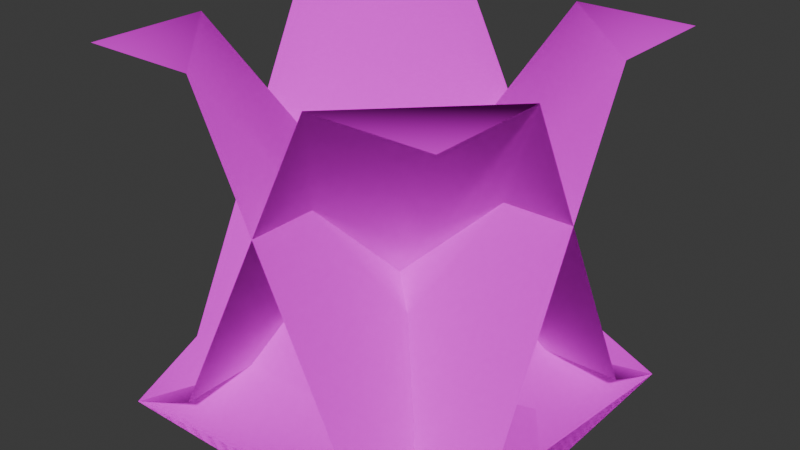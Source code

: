 # Source: Untitled.blend  (saved by Blender 5.1.30; exported with 4.5.12 LTS)
import bpy
from mathutils import Matrix  # noqa: F401  (used for matrix-valued properties, if any)

bpy.ops.wm.read_factory_settings(use_empty=True)
scene = bpy.context.scene
scene.name = 'Scene'

# ---- collections
col_collection = bpy.data.collections.new('Collection'); scene.collection.children.link(col_collection)

# ---- images (referenced by path relative to the original .blend; pixels are not part of the script)
import os
ASSET_DIR = os.environ.get("B2B_ASSET_DIR", "")  # directory of the original .blend (textures are referenced by path, not embedded)
HERE = os.path.dirname(os.path.abspath(__file__))  # packed textures are extracted next to this script under _unpacked/

def load_image(name, relpath, width, height, colorspace="sRGB"):
    """Load a texture the original file referenced (path relative to the .blend, or extracted next to this script)."""
    p = next((c for c in (os.path.join(HERE, relpath), os.path.join(ASSET_DIR, relpath)) if relpath and os.path.exists(c)), "")
    if p:
        img = bpy.data.images.load(p, check_existing=True)
        img.name = name
    else:  # same state as the original file: an image datablock whose file is absent (Cycles renders it pink)
        img = bpy.data.images.new(name, width, height)
        img.source = "FILE"
        img.filepath = "//" + (relpath or name)
    img.colorspace_settings.name = colorspace
    return img
img_corner_ne_png = load_image('corner_ne.png', 'corner_ne.png', 1024, 1024, 'sRGB')
img_grass_png = load_image('grass.png', 'textures/grass.png', 1024, 1024, 'sRGB')
img_corner_nw_png = load_image('corner_nw.png', 'corner_nw.png', 1024, 1024, 'sRGB')
img_corner_ne_png_001 = load_image('corner_ne.png.001', 'corner_sw.png', 1024, 1024, 'sRGB')
img_grass_png_001 = load_image('grass.png.001', 'grass.png', 1024, 1024, 'sRGB')
img_corner_ne_png_002 = load_image('corner_ne.png.002', 'corner_se.png', 1024, 1024, 'sRGB')

# ---- materials (node trees are filled in below, after node groups)
mat_corner_ne = bpy.data.materials.new('Corner_NE')
mat_corner_ne.use_transparency_overlap = False
mat_corner_ne.show_transparent_back = False
mat_corner_ne.roughness = 1.0
mat_material_001 = bpy.data.materials.new('Material.001')
mat_material_001.roughness = 0.5
mat_corner_nw = bpy.data.materials.new('Corner_NW')
mat_corner_nw.use_transparency_overlap = False
mat_corner_nw.show_transparent_back = False
mat_corner_nw.roughness = 1.0
mat_corner_sw = bpy.data.materials.new('Corner_SW')
mat_corner_sw.use_transparency_overlap = False
mat_corner_sw.show_transparent_back = False
mat_corner_sw.roughness = 1.0
mat_corner_se = bpy.data.materials.new('Corner_SE')
mat_corner_se.use_transparency_overlap = False
mat_corner_se.show_transparent_back = False
mat_corner_se.roughness = 1.0

# ---- material node trees
mat_corner_ne.use_nodes = True; mat_corner_ne.node_tree.nodes.clear()
_N = mat_corner_ne.node_tree.nodes; _L = mat_corner_ne.node_tree.links
n0 = _N.new('ShaderNodeBsdfPrincipled'); n0.name = 'Principled BSDF'; n0.location = (0, 300)
n0.inputs[2].default_value = 1.0
n0.inputs[13].default_value = 0.0
n0.inputs[27].default_value = (0.0, 0.0, 0.0, 1.0)
n0.inputs[28].default_value = 1.0
n1 = _N.new('ShaderNodeOutputMaterial'); n1.name = 'Material Output'; n1.location = (280, 300)
n2 = _N.new('ShaderNodeTexImage'); n2.name = 'Image Texture'; n2.location = (-480, 300)
n2.image = img_corner_ne_png
n2.interpolation = 'Closest'
_L.new(n2.outputs[0], n0.inputs[0])
_L.new(n0.outputs[0], n1.inputs[0])
n1.is_active_output = True
mat_material_001.use_nodes = True; mat_material_001.node_tree.nodes.clear()
_N = mat_material_001.node_tree.nodes; _L = mat_material_001.node_tree.links
n0 = _N.new('ShaderNodeBsdfPrincipled'); n0.name = 'Principled BSDF'; n0.location = (0, 300)
n0.inputs[27].default_value = (0.0, 0.0, 0.0, 1.0)
n0.inputs[28].default_value = 1.0
n1 = _N.new('ShaderNodeOutputMaterial'); n1.name = 'Material Output'; n1.location = (280, 300)
n2 = _N.new('ShaderNodeTexImage'); n2.name = 'Image Texture'; n2.location = (-480, 300)
n2.image = img_grass_png
n2.interpolation = 'Closest'
_L.new(n2.outputs[0], n0.inputs[0])
_L.new(n0.outputs[0], n1.inputs[0])
n1.is_active_output = True
mat_corner_nw.use_nodes = True; mat_corner_nw.node_tree.nodes.clear()
_N = mat_corner_nw.node_tree.nodes; _L = mat_corner_nw.node_tree.links
n0 = _N.new('ShaderNodeBsdfPrincipled'); n0.name = 'Principled BSDF'; n0.location = (0, 300)
n0.inputs[2].default_value = 1.0
n0.inputs[13].default_value = 0.0
n0.inputs[27].default_value = (0.0, 0.0, 0.0, 1.0)
n0.inputs[28].default_value = 1.0
n1 = _N.new('ShaderNodeOutputMaterial'); n1.name = 'Material Output'; n1.location = (280, 300)
n2 = _N.new('ShaderNodeTexImage'); n2.name = 'Image Texture'; n2.location = (-480, 300)
n2.image = img_corner_nw_png
n2.interpolation = 'Closest'
_L.new(n2.outputs[0], n0.inputs[0])
_L.new(n0.outputs[0], n1.inputs[0])
n1.is_active_output = True
mat_corner_sw.use_nodes = True; mat_corner_sw.node_tree.nodes.clear()
_N = mat_corner_sw.node_tree.nodes; _L = mat_corner_sw.node_tree.links
n0 = _N.new('ShaderNodeBsdfPrincipled'); n0.name = 'Principled BSDF'; n0.location = (0, 300)
n0.inputs[2].default_value = 1.0
n0.inputs[13].default_value = 0.0
n0.inputs[27].default_value = (0.0, 0.0, 0.0, 1.0)
n0.inputs[28].default_value = 1.0
n1 = _N.new('ShaderNodeOutputMaterial'); n1.name = 'Material Output'; n1.location = (280, 300)
n2 = _N.new('ShaderNodeTexImage'); n2.name = 'Image Texture'; n2.location = (-480, 300)
n2.image = img_corner_ne_png_001
n2.interpolation = 'Closest'
n3 = _N.new('ShaderNodeTexImage'); n3.name = 'Image Texture.001'; n3.location = (-480, 0)
n3.image = img_grass_png_001
_L.new(n2.outputs[0], n0.inputs[0])
_L.new(n3.outputs[1], n0.inputs[4])
_L.new(n0.outputs[0], n1.inputs[0])
n1.is_active_output = True
mat_corner_se.use_nodes = True; mat_corner_se.node_tree.nodes.clear()
_N = mat_corner_se.node_tree.nodes; _L = mat_corner_se.node_tree.links
n0 = _N.new('ShaderNodeBsdfPrincipled'); n0.name = 'Principled BSDF'; n0.location = (0, 300)
n0.inputs[2].default_value = 1.0
n0.inputs[13].default_value = 0.0
n0.inputs[27].default_value = (0.0, 0.0, 0.0, 1.0)
n0.inputs[28].default_value = 1.0
n1 = _N.new('ShaderNodeOutputMaterial'); n1.name = 'Material Output'; n1.location = (280, 300)
n2 = _N.new('ShaderNodeTexImage'); n2.name = 'Image Texture'; n2.location = (-480, 300)
n2.image = img_corner_ne_png_002
n2.interpolation = 'Closest'
_L.new(n2.outputs[0], n0.inputs[0])
_L.new(n0.outputs[0], n1.inputs[0])
n1.is_active_output = True

# ---- world
world_world = bpy.data.worlds.new('World'); scene.world = world_world
world_world.use_nodes = True; world_world.node_tree.nodes.clear()
_N = world_world.node_tree.nodes; _L = world_world.node_tree.links
n0 = _N.new('ShaderNodeOutputWorld'); n0.name = 'World Output'; n0.location = (200, 100)
n1 = _N.new('ShaderNodeBackground'); n1.name = 'Background'; n1.location = (-200, 100)
n1.inputs[0].default_value = (0.05088, 0.05088, 0.05088, 1.0)
_L.new(n1.outputs[0], n0.inputs[0])
n0.is_active_output = True
world_world.color = (0.05088, 0.05088, 0.05088)
world_world.sun_shadow_jitter_overblur = 0.0

# ---- meshes
me_corner = bpy.data.meshes.new('Corner')
me_corner.from_pydata([(1.0, 0.0, 0.0), (0.9375, 0.0, -0.6875), (0.6875, 0.0, -0.9375), (0.0, 0.0, -1.0), (1.0, 0.0, -1.0), (0.7812, 0.09863, 0.001092), (0.7812, 0.09863, -0.4989), (0.5, 0.09863, -0.7812), (0.0, 1.0, -0.3301), (0.0, 0.09863, -0.7812), (0.0, 1.0, 0.0), (0.3301, 1.0, 0.0)], [], [(0, 4, 1), (4, 2, 1), (3, 2, 4), (5, 6, 11), (6, 7, 11), (11, 7, 8), (7, 9, 8), (8, 10, 11), (2, 3, 9, 7), (0, 1, 6, 5), (1, 2, 7, 6)])
me_corner.polygons.foreach_set('use_smooth', [True] * 11)
_uv = me_corner.uv_layers.new(name='UVMap')
_uv.uv.foreach_set('vector', [1.0, 0.001091, 1.0, 1.0, 0.9375, 0.6878, 1.0, 1.0, 0.6875, 0.9376, 0.9375, 0.6878, 0.0, 1.0, 0.6875, 0.9376, 1.0, 1.0, 0.7812, 0.0, 0.7812, 0.4995, 0.3301, 0.001091, 0.7812, 0.4995, 0.5, 0.7815, 0.3301, 0.001091, 0.3301, 0.001091, 0.5, 0.7815, 0.0, 0.3308, 0.5, 0.7815, 0.0, 0.7815, 0.0, 0.3308, 0.0, 0.3308, 0.0, 0.001091, 0.3301, 0.001091, 0.6875, 0.9376, 0.0, 1.0, 0.0, 0.7815, 0.5, 0.7815, 1.0, 0.001091, 0.9375, 0.6878, 0.7812, 0.4995, 0.7812, 0.0, 0.9375, 0.6878, 0.6875, 0.9376, 0.5, 0.7815, 0.7812, 0.4995])
me_corner.materials.append(mat_corner_ne)
me_corner.use_paint_bone_selection = False
me_corner.use_paint_mask = True
me_corner.update()
me_corner.normals_split_custom_set([tuple(v) for v in zip(*[iter([0.1041, 0.9944, -0.01777, 0.0, 1.0, 0.0, 0.04032, 0.9991, -0.01343, 0.0, 1.0, 0.0, 0.01521, 0.9986, -0.05105, 0.04032, 0.9991, -0.01343, -0.004237, 0.9931, -0.1174, 0.01521, 0.9986, -0.05105, 0.0, 1.0, 0.0, 0.7212, 0.6926, -0.01598, 0.5829, 0.7793, -0.2302, 0.6376, 0.706, -0.3082, 0.5829, 0.7793, -0.2302, 0.3079, 0.7364, -0.6024, 0.6376, 0.706, -0.3082, 0.6376, 0.706, -0.3082, 0.3079, 0.7364, -0.6024, 0.2341, 0.7932, -0.5622, 0.3079, 0.7364, -0.6024, 0.01364, 0.6942, -0.7197, 0.2341, 0.7932, -0.5622, 0.2341, 0.7932, -0.5622, -0.00888, 0.9999, 0.008882, 0.6376, 0.706, -0.3082, 0.01521, 0.9986, -0.05105, -0.004237, 0.9931, -0.1174, 0.01364, 0.6942, -0.7197, 0.3079, 0.7364, -0.6024, 0.1041, 0.9944, -0.01777, 0.04032, 0.9991, -0.01343, 0.5829, 0.7793, -0.2302, 0.7212, 0.6926, -0.01598, 0.04032, 0.9991, -0.01343, 0.01521, 0.9986, -0.05105, 0.3079, 0.7364, -0.6024, 0.5829, 0.7793, -0.2302])] * 3)])
me_plane = bpy.data.meshes.new('Plane')
me_plane.from_pydata([(0.0, 0.0, 0.0), (1.0, 0.0, 0.0), (0.0, 0.0, -1.0), (1.0, 0.0, -1.0)], [], [(0, 1, 3, 2)])
me_plane.polygons.foreach_set('use_smooth', [True] * 1)
_uv = me_plane.uv_layers.new(name='UVMap')
_uv.uv.foreach_set('vector', [0.0, 0.0, 1.0, 0.0, 1.0, 1.0, 0.0, 1.0])
me_plane.materials.append(mat_material_001)
me_plane.update()
me_plane.normals_split_custom_set([tuple(v) for v in zip(*[iter([0.0, 1.0, 0.0, 0.0, 1.0, 0.0, 0.0, 1.0, 0.0, 0.0, 1.0, 0.0])] * 3)])
me_corner_001 = bpy.data.meshes.new('Corner.001')
me_corner_001.from_pydata([(1.0, 7.55e-08, -1.0), (0.3125, 1.887e-08, -0.9375), (0.0625, -1.887e-08, -0.6875), (0.0, -7.55e-08, 0.0), (0.0, 1.421e-14, -1.0), (1.001, 0.09863, -0.7812), (0.5011, 0.09863, -0.7812), (0.2188, 0.09863, -0.5), (0.6699, 1.0, 0.0), (0.2188, 0.09863, 0.0), (1.0, 1.0, 5.96e-08), (1.0, 1.0, -0.3301)], [], [(0, 4, 1), (4, 2, 1), (3, 2, 4), (5, 6, 11), (6, 7, 11), (11, 7, 8), (7, 9, 8), (8, 10, 11), (2, 3, 9, 7), (0, 1, 6, 5), (1, 2, 7, 6)])
me_corner_001.polygons.foreach_set('use_smooth', [True] * 11)
_uv = me_corner_001.uv_layers.new(name='UVMap')
_uv.uv.foreach_set('vector', [0.9989, 1.0, 0.0, 1.0, 0.3122, 0.9375, 0.0, 1.0, 0.06243, 0.6875, 0.3122, 0.9375, 0.0, 0.0, 0.06243, 0.6875, 0.0, 1.0, 1.0, 0.7813, 0.5005, 0.7813, 0.9989, 0.3301, 0.5005, 0.7813, 0.2185, 0.5, 0.9989, 0.3301, 0.9989, 0.3301, 0.2185, 0.5, 0.6692, 7.214e-08, 0.2185, 0.5, 0.2185, 0.0, 0.6692, 7.214e-08, 0.6692, 7.214e-08, 0.9989, 0.0, 0.9989, 0.3301, 0.06243, 0.6875, 0.0, 0.0, 0.2185, 0.0, 0.2185, 0.5, 0.9989, 1.0, 0.3122, 0.9375, 0.5005, 0.7813, 1.0, 0.7813, 0.3122, 0.9375, 0.06243, 0.6875, 0.2185, 0.5, 0.5005, 0.7813])
me_corner_001.materials.append(mat_corner_nw)
me_corner_001.use_paint_bone_selection = False
me_corner_001.use_paint_mask = True
me_corner_001.update()
me_corner_001.normals_split_custom_set([tuple(v) for v in zip(*[iter([-0.01777, 0.9944, -0.1041, -7.55e-08, 1.0, 7.55e-08, -0.01343, 0.9991, -0.04032, -7.55e-08, 1.0, 7.55e-08, -0.05105, 0.9986, -0.01521, -0.01343, 0.9991, -0.04032, -0.1174, 0.9931, 0.004237, -0.05105, 0.9986, -0.01521, -7.55e-08, 1.0, 7.55e-08, -0.01598, 0.6926, -0.7212, -0.2302, 0.7793, -0.5829, -0.3082, 0.706, -0.6376, -0.2302, 0.7793, -0.5829, -0.6024, 0.7364, -0.3079, -0.3082, 0.706, -0.6376, -0.3082, 0.706, -0.6376, -0.6024, 0.7364, -0.3079, -0.5622, 0.7932, -0.2341, -0.6024, 0.7364, -0.3079, -0.7197, 0.6942, -0.01364, -0.5622, 0.7932, -0.2341, -0.5622, 0.7932, -0.2341, 0.008882, 0.9999, 0.008881, -0.3082, 0.706, -0.6376, -0.05105, 0.9986, -0.01521, -0.1174, 0.9931, 0.004237, -0.7197, 0.6942, -0.01364, -0.6024, 0.7364, -0.3079, -0.01777, 0.9944, -0.1041, -0.01343, 0.9991, -0.04032, -0.2302, 0.7793, -0.5829, -0.01598, 0.6926, -0.7212, -0.01343, 0.9991, -0.04032, -0.05105, 0.9986, -0.01521, -0.6024, 0.7364, -0.3079, -0.2302, 0.7793, -0.5829])] * 3)])
me_corner_002 = bpy.data.meshes.new('Corner.002')
me_corner_002.from_pydata([(0.0, 7.55e-08, -1.0), (0.0625, -2.831e-08, -0.3125), (0.3125, -6.606e-08, -0.0625), (1.0, -7.55e-08, 0.0), (0.0, -7.55e-08, 0.0), (0.2188, 0.09863, -1.001), (0.2188, 0.09863, -0.5011), (0.5, 0.09863, -0.2188), (1.0, 1.0, -0.6699), (1.0, 0.09863, -0.2187), (1.0, 1.0, -1.0), (0.6699, 1.0, -1.0)], [], [(0, 4, 1), (4, 2, 1), (3, 2, 4), (5, 6, 11), (6, 7, 11), (11, 7, 8), (7, 9, 8), (8, 10, 11), (2, 3, 9, 7), (0, 1, 6, 5), (1, 2, 7, 6)])
me_corner_002.polygons.foreach_set('use_smooth', [True] * 11)
_uv = me_corner_002.uv_layers.new(name='UVMap')
_uv.uv.foreach_set('vector', [0.0, 0.9989, 0.0, 0.0, 0.0625, 0.3122, 0.0, 0.0, 0.3125, 0.06243, 0.0625, 0.3122, 1.0, 0.0, 0.3125, 0.06243, 0.0, 0.0, 0.2188, 1.0, 0.2188, 0.5005, 0.6699, 0.9989, 0.2188, 0.5005, 0.5, 0.2185, 0.6699, 0.9989, 0.6699, 0.9989, 0.5, 0.2185, 1.0, 0.6692, 0.5, 0.2185, 1.0, 0.2185, 1.0, 0.6692, 1.0, 0.6692, 1.0, 0.9989, 0.6699, 0.9989, 0.3125, 0.06243, 1.0, 0.0, 1.0, 0.2185, 0.5, 0.2185, 0.0, 0.9989, 0.0625, 0.3122, 0.2188, 0.5005, 0.2188, 1.0, 0.0625, 0.3122, 0.3125, 0.06243, 0.5, 0.2185, 0.2188, 0.5005])
me_corner_002.materials.append(mat_corner_sw)
me_corner_002.use_paint_bone_selection = False
me_corner_002.use_paint_mask = True
me_corner_002.update()
me_corner_002.normals_split_custom_set([tuple(v) for v in zip(*[iter([-0.1041, 0.9944, 0.01777, 5.878e-14, 1.0, 1.51e-07, -0.04032, 0.9991, 0.01343, 5.878e-14, 1.0, 1.51e-07, -0.01521, 0.9986, 0.05105, -0.04032, 0.9991, 0.01343, 0.004237, 0.9931, 0.1174, -0.01521, 0.9986, 0.05105, 5.878e-14, 1.0, 1.51e-07, -0.7212, 0.6926, 0.01598, -0.5829, 0.7793, 0.2302, -0.6376, 0.706, 0.3082, -0.5829, 0.7793, 0.2302, -0.3079, 0.7364, 0.6024, -0.6376, 0.706, 0.3082, -0.6376, 0.706, 0.3082, -0.3079, 0.7364, 0.6024, -0.2341, 0.7932, 0.5622, -0.3079, 0.7364, 0.6024, -0.01364, 0.6942, 0.7197, -0.2341, 0.7932, 0.5622, -0.2341, 0.7932, 0.5622, 0.00888, 0.9999, -0.008882, -0.6376, 0.706, 0.3082, -0.01521, 0.9986, 0.05105, 0.004237, 0.9931, 0.1174, -0.01364, 0.6942, 0.7197, -0.3079, 0.7364, 0.6024, -0.1041, 0.9944, 0.01777, -0.04032, 0.9991, 0.01343, -0.5829, 0.7793, 0.2302, -0.7212, 0.6926, 0.01598, -0.04032, 0.9991, 0.01343, -0.01521, 0.9986, 0.05105, -0.3079, 0.7364, 0.6024, -0.5829, 0.7793, 0.2302])] * 3)])
me_corner_003 = bpy.data.meshes.new('Corner.003')
me_corner_003.from_pydata([(0.0, 0.0, 0.0), (0.6875, -4.719e-08, -0.0625), (0.9375, -4.719e-08, -0.3125), (1.0, 1.421e-14, -1.0), (1.0, -7.55e-08, 0.0), (-0.001092, 0.09863, -0.2188), (0.4989, 0.09863, -0.2188), (0.7812, 0.09863, -0.5), (0.3301, 1.0, -1.0), (0.7812, 0.09863, -1.0), (0.0, 1.0, -1.0), (1.192e-07, 1.0, -0.6699)], [], [(0, 4, 1), (4, 2, 1), (3, 2, 4), (5, 6, 11), (6, 7, 11), (11, 7, 8), (7, 9, 8), (8, 10, 11), (2, 3, 9, 7), (0, 1, 6, 5), (1, 2, 7, 6)])
me_corner_003.polygons.foreach_set('use_smooth', [True] * 11)
_uv = me_corner_003.uv_layers.new(name='UVMap')
_uv.uv.foreach_set('vector', [0.001091, 0.0, 1.0, 0.0, 0.6878, 0.0625, 1.0, 0.0, 0.9376, 0.3125, 0.6878, 0.0625, 1.0, 1.0, 0.9376, 0.3125, 1.0, 0.0, 0.0, 0.2188, 0.4995, 0.2188, 0.001091, 0.6699, 0.4995, 0.2188, 0.7815, 0.5, 0.001091, 0.6699, 0.001091, 0.6699, 0.7815, 0.5, 0.3308, 1.0, 0.7815, 0.5, 0.7815, 1.0, 0.3308, 1.0, 0.3308, 1.0, 0.001091, 1.0, 0.001091, 0.6699, 0.9376, 0.3125, 1.0, 1.0, 0.7815, 1.0, 0.7815, 0.5, 0.001091, 0.0, 0.6878, 0.0625, 0.4995, 0.2188, 0.0, 0.2188, 0.6878, 0.0625, 0.9376, 0.3125, 0.7815, 0.5, 0.4995, 0.2188])
me_corner_003.materials.append(mat_corner_se)
me_corner_003.use_paint_bone_selection = False
me_corner_003.use_paint_mask = True
me_corner_003.update()
me_corner_003.normals_split_custom_set([tuple(v) for v in zip(*[iter([0.01777, 0.9944, 0.1041, 7.55e-08, 1.0, 7.55e-08, 0.01343, 0.9991, 0.04032, 7.55e-08, 1.0, 7.55e-08, 0.05105, 0.9986, 0.01521, 0.01343, 0.9991, 0.04032, 0.1174, 0.9931, -0.004237, 0.05105, 0.9986, 0.01521, 7.55e-08, 1.0, 7.55e-08, 0.01598, 0.6926, 0.7212, 0.2302, 0.7793, 0.5829, 0.3082, 0.706, 0.6376, 0.2302, 0.7793, 0.5829, 0.6024, 0.7364, 0.3079, 0.3082, 0.706, 0.6376, 0.3082, 0.706, 0.6376, 0.6024, 0.7364, 0.3079, 0.5622, 0.7932, 0.2341, 0.6024, 0.7364, 0.3079, 0.7197, 0.6942, 0.01364, 0.5622, 0.7932, 0.2341, 0.5622, 0.7932, 0.2341, -0.008882, 0.9999, -0.00888, 0.3082, 0.706, 0.6376, 0.05105, 0.9986, 0.01521, 0.1174, 0.9931, -0.004237, 0.7197, 0.6942, 0.01364, 0.6024, 0.7364, 0.3079, 0.01777, 0.9944, 0.1041, 0.01343, 0.9991, 0.04032, 0.2302, 0.7793, 0.5829, 0.01598, 0.6926, 0.7212, 0.01343, 0.9991, 0.04032, 0.05105, 0.9986, 0.01521, 0.6024, 0.7364, 0.3079, 0.2302, 0.7793, 0.5829])] * 3)])

# ---- objects
ob_corner_ne = bpy.data.objects.new('Corner_NE', me_corner)
ob_plane = bpy.data.objects.new('Plane', me_plane)
ob_corner_nw = bpy.data.objects.new('Corner_NW', me_corner_001)
ob_corner_sw = bpy.data.objects.new('Corner_SW', me_corner_002)
ob_corner_se = bpy.data.objects.new('Corner_SE', me_corner_003)

# ---- transforms, parenting, visibility, modifiers, constraints
ob_corner_ne.location = (0.0, 0.0, 0.0)
ob_corner_ne.rotation_euler = (1.571, -0.0, 0.0)
ob_plane.location = (0.0, 0.0, 0.0)
ob_plane.rotation_euler = (1.571, -0.0, 0.0)
ob_corner_nw.location = (0.0, 0.0, 0.0)
ob_corner_nw.rotation_euler = (1.571, -0.0, 0.0)
ob_corner_sw.location = (0.0, 0.0, 0.0)
ob_corner_sw.rotation_euler = (1.571, -0.0, 0.0)
ob_corner_se.location = (0.0, 0.0, 0.0)
ob_corner_se.rotation_euler = (1.571, -0.0, 0.0)

# ---- collection membership
col_collection.objects.link(ob_corner_ne)
col_collection.objects.link(ob_plane)
col_collection.objects.link(ob_corner_nw)
col_collection.objects.link(ob_corner_sw)
col_collection.objects.link(ob_corner_se)

# ---- scene / render settings (as saved in the file)
scene.frame_start = 1; scene.frame_end = 250; scene.frame_set(1)
scene.render.engine = 'BLENDER_EEVEE_NEXT'
scene.render.bake_bias = 0.0
scene.render.bake_samples = 0
scene.cycles.sampling_pattern = 'TABULATED_SOBOL'
scene.eevee.use_volume_custom_range = False
bpy.context.view_layer.update()

# ---- added for rendering (the .blend has no active camera and no usable light): camera, sun
cam_auto = bpy.data.cameras.new('AutoCamera')
cam_auto.lens = 50.0
cam_auto.sensor_width = 36.0
cam_auto.clip_end = 1000.0
ob_auto_camera = bpy.data.objects.new('AutoCamera', cam_auto)
scene.collection.objects.link(ob_auto_camera)
ob_auto_camera.location = (2.10487, -1.42584, 1.7839)
ob_auto_camera.rotation_euler = (1.09748, -7.21219e-08, 0.694738)
scene.camera = ob_auto_camera
light_auto_sun = bpy.data.lights.new('AutoSun', 'SUN')
light_auto_sun.energy = 3.0
light_auto_sun.angle = 0.0523599
ob_auto_sun = bpy.data.objects.new('AutoSun', light_auto_sun)
scene.collection.objects.link(ob_auto_sun)
ob_auto_sun.rotation_euler = (0.872665, 0.174533, 0.523599)
bpy.context.view_layer.update()
